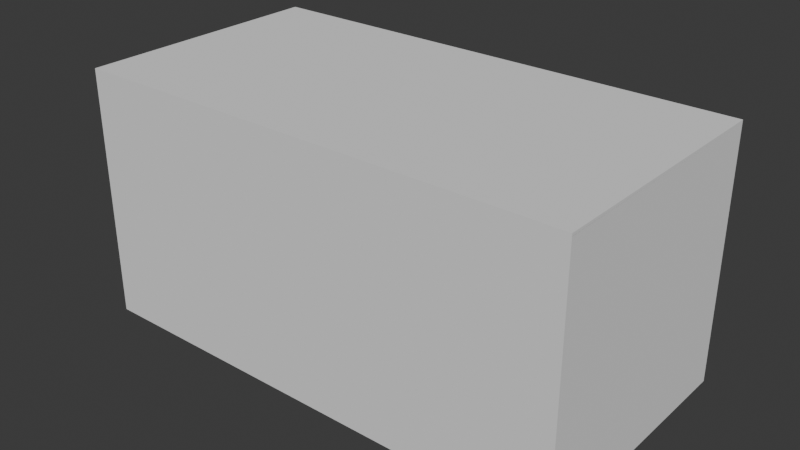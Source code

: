 # Source: paredes-habitacion.blend  (saved by Blender 4.3.34; exported with 4.5.12 LTS)
import bpy
from mathutils import Matrix  # noqa: F401  (used for matrix-valued properties, if any)

bpy.ops.wm.read_factory_settings(use_empty=True)
scene = bpy.context.scene
scene.name = 'Scene'

# ---- world
world_world = bpy.data.worlds.new('World'); scene.world = world_world
world_world.use_nodes = True; world_world.node_tree.nodes.clear()
_N = world_world.node_tree.nodes; _L = world_world.node_tree.links
n0 = _N.new('ShaderNodeOutputWorld'); n0.name = 'World Output'; n0.location = (300, 300)
n1 = _N.new('ShaderNodeBackground'); n1.name = 'Background'; n1.location = (10, 300)
n1.inputs[0].default_value = (0.05088, 0.05088, 0.05088, 1.0)
_L.new(n1.outputs[0], n0.inputs[0])
n0.is_active_output = True
world_world.color = (0.05088, 0.05088, 0.05088)
world_world.sun_shadow_jitter_overblur = 0.0

# ---- meshes
me_cube_006 = bpy.data.meshes.new('Cube.006')
me_cube_006.from_pydata([(-1.0, -1.0, -1.0), (-1.0, -1.0, 1.0), (-1.0, 1.0, -1.0), (-1.0, 1.0, 1.0), (1.0, -1.0, -1.0), (1.0, -1.0, 1.0), (1.0, 1.0, -1.0), (1.0, 1.0, 1.0)], [], [(0, 1, 3, 2), (2, 3, 7, 6), (6, 7, 5, 4), (4, 5, 1, 0), (2, 6, 4, 0), (7, 3, 1, 5)])
_uv = me_cube_006.uv_layers.new(name='UVMap')
_uv.uv.foreach_set('vector', [0.375, 0.0, 0.625, 0.0, 0.625, 0.25, 0.375, 0.25, 0.375, 0.25, 0.625, 0.25, 0.625, 0.5, 0.375, 0.5, 0.375, 0.5, 0.625, 0.5, 0.625, 0.75, 0.375, 0.75, 0.375, 0.75, 0.625, 0.75, 0.625, 1.0, 0.375, 1.0, 0.125, 0.5, 0.375, 0.5, 0.375, 0.75, 0.125, 0.75, 0.625, 0.5, 0.875, 0.5, 0.875, 0.75, 0.625, 0.75])
me_cube_006.update()
me_cube_007 = bpy.data.meshes.new('Cube.007')
me_cube_007.from_pydata([(-1.0, -1.0, -1.0), (-1.0, -1.0, 1.0), (-1.0, 1.0, -1.0), (-1.0, 1.0, 1.0), (1.0, -1.0, -1.0), (1.0, -1.0, 1.0), (1.0, 1.0, -1.0), (1.0, 1.0, 1.0)], [], [(0, 1, 3, 2), (2, 3, 7, 6), (6, 7, 5, 4), (4, 5, 1, 0), (2, 6, 4, 0), (7, 3, 1, 5)])
_uv = me_cube_007.uv_layers.new(name='UVMap')
_uv.uv.foreach_set('vector', [0.375, 0.0, 0.625, 0.0, 0.625, 0.25, 0.375, 0.25, 0.375, 0.25, 0.625, 0.25, 0.625, 0.5, 0.375, 0.5, 0.375, 0.5, 0.625, 0.5, 0.625, 0.75, 0.375, 0.75, 0.375, 0.75, 0.625, 0.75, 0.625, 1.0, 0.375, 1.0, 0.125, 0.5, 0.375, 0.5, 0.375, 0.75, 0.125, 0.75, 0.625, 0.5, 0.875, 0.5, 0.875, 0.75, 0.625, 0.75])
me_cube_007.update()
me_cube_008 = bpy.data.meshes.new('Cube.008')
me_cube_008.from_pydata([(-1.0, -1.0, -1.0), (-1.0, -1.0, 1.0), (-1.0, 1.0, -1.0), (-1.0, 1.0, 1.0), (1.0, -1.0, -1.0), (1.0, -1.0, 1.0), (1.0, 1.0, -1.0), (1.0, 1.0, 1.0)], [], [(0, 1, 3, 2), (2, 3, 7, 6), (6, 7, 5, 4), (4, 5, 1, 0), (2, 6, 4, 0), (7, 3, 1, 5)])
_uv = me_cube_008.uv_layers.new(name='UVMap')
_uv.uv.foreach_set('vector', [0.375, 0.0, 0.625, 0.0, 0.625, 0.25, 0.375, 0.25, 0.375, 0.25, 0.625, 0.25, 0.625, 0.5, 0.375, 0.5, 0.375, 0.5, 0.625, 0.5, 0.625, 0.75, 0.375, 0.75, 0.375, 0.75, 0.625, 0.75, 0.625, 1.0, 0.375, 1.0, 0.125, 0.5, 0.375, 0.5, 0.375, 0.75, 0.125, 0.75, 0.625, 0.5, 0.875, 0.5, 0.875, 0.75, 0.625, 0.75])
me_cube_008.update()
me_cube_009 = bpy.data.meshes.new('Cube.009')
me_cube_009.from_pydata([(-1.0, -1.0, -1.0), (-1.0, -1.0, 1.0), (-1.0, 1.0, -1.0), (-1.0, 1.0, 1.0), (1.0, -1.0, -1.0), (1.0, -1.0, 1.0), (1.0, 1.0, -1.0), (1.0, 1.0, 1.0)], [], [(0, 1, 3, 2), (2, 3, 7, 6), (6, 7, 5, 4), (4, 5, 1, 0), (2, 6, 4, 0), (7, 3, 1, 5)])
_uv = me_cube_009.uv_layers.new(name='UVMap')
_uv.uv.foreach_set('vector', [0.375, 0.0, 0.625, 0.0, 0.625, 0.25, 0.375, 0.25, 0.375, 0.25, 0.625, 0.25, 0.625, 0.5, 0.375, 0.5, 0.375, 0.5, 0.625, 0.5, 0.625, 0.75, 0.375, 0.75, 0.375, 0.75, 0.625, 0.75, 0.625, 1.0, 0.375, 1.0, 0.125, 0.5, 0.375, 0.5, 0.375, 0.75, 0.125, 0.75, 0.625, 0.5, 0.875, 0.5, 0.875, 0.75, 0.625, 0.75])
me_cube_009.update()
me_cube_010 = bpy.data.meshes.new('Cube.010')
me_cube_010.from_pydata([(-1.0, -1.0, -1.04), (-1.0, -1.0, 1.0), (-1.0, 1.0, -1.04), (-1.0, 1.0, 1.0), (1.0, -1.0, -1.04), (1.0, -1.0, 1.0), (1.0, 1.0, -1.04), (1.0, 1.0, 1.0)], [], [(0, 1, 3, 2), (2, 3, 7, 6), (6, 7, 5, 4), (4, 5, 1, 0), (2, 6, 4, 0), (7, 3, 1, 5)])
_uv = me_cube_010.uv_layers.new(name='UVMap')
_uv.uv.foreach_set('vector', [0.375, 0.0, 0.625, 0.0, 0.625, 0.25, 0.375, 0.25, 0.375, 0.25, 0.625, 0.25, 0.625, 0.5, 0.375, 0.5, 0.375, 0.5, 0.625, 0.5, 0.625, 0.75, 0.375, 0.75, 0.375, 0.75, 0.625, 0.75, 0.625, 1.0, 0.375, 1.0, 0.125, 0.5, 0.375, 0.5, 0.375, 0.75, 0.125, 0.75, 0.625, 0.5, 0.875, 0.5, 0.875, 0.75, 0.625, 0.75])
me_cube_010.update()

# ---- objects
ob_cube = bpy.data.objects.new('Cube', me_cube_006)
ob_cube_001 = bpy.data.objects.new('Cube.001', me_cube_007)
ob_cube_002 = bpy.data.objects.new('Cube.002', me_cube_008)
ob_cube_003 = bpy.data.objects.new('Cube.003', me_cube_009)
ob_cube_004 = bpy.data.objects.new('Cube.004', me_cube_010)

# ---- transforms, parenting, visibility, modifiers, constraints
ob_cube.location = (-1.49e-08, -9.313e-09, -1.258)
ob_cube.scale = (0.01, 1.0, 1.0)
ob_cube_001.location = (3.98, 0.0, -1.258)
ob_cube_001.scale = (0.01, 1.0, 1.0)
ob_cube_002.location = (1.99, -1.01, -1.258)
ob_cube_002.scale = (2.0, 0.01, 1.0)
ob_cube_003.location = (1.99, 1.01, -1.258)
ob_cube_003.scale = (2.0, 0.01, 1.0)
ob_cube_004.location = (1.99, -0.02, -0.2482)
ob_cube_004.rotation_euler = (1.571, 0.0, 0.0)
ob_cube_004.scale = (2.0, 0.01, 1.0)

# ---- collection membership
scene.collection.objects.link(ob_cube)
scene.collection.objects.link(ob_cube_001)
scene.collection.objects.link(ob_cube_002)
scene.collection.objects.link(ob_cube_003)
scene.collection.objects.link(ob_cube_004)

# ---- scene / render settings (as saved in the file)
scene.frame_start = 1; scene.frame_end = 250; scene.frame_set(92)
scene.render.engine = 'BLENDER_EEVEE_NEXT'
bpy.context.view_layer.update()

# ---- added for rendering (the .blend has no active camera and no usable light): camera, sun
cam_auto = bpy.data.cameras.new('AutoCamera')
cam_auto.lens = 50.0
cam_auto.sensor_width = 36.0
cam_auto.clip_end = 1000.0
ob_auto_camera = bpy.data.objects.new('AutoCamera', cam_auto)
scene.collection.objects.link(ob_auto_camera)
ob_auto_camera.location = (6.54545, -5.46654, 2.39614)
ob_auto_camera.rotation_euler = (1.09748, -7.21219e-08, 0.694738)
scene.camera = ob_auto_camera
light_auto_sun = bpy.data.lights.new('AutoSun', 'SUN')
light_auto_sun.energy = 3.0
light_auto_sun.angle = 0.0523599
ob_auto_sun = bpy.data.objects.new('AutoSun', light_auto_sun)
scene.collection.objects.link(ob_auto_sun)
ob_auto_sun.rotation_euler = (0.872665, 0.174533, 0.523599)
bpy.context.view_layer.update()

